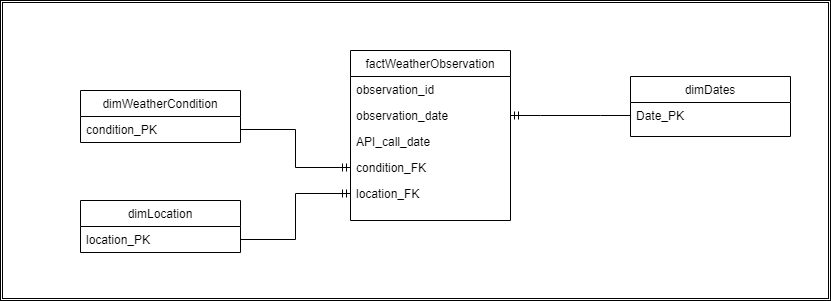

The diagram above was exported from draw.io. Its source (the exported page's mxGraphModel, read from the mxfile embedded in the PNG):
<mxGraphModel dx="1422" dy="762" grid="1" gridSize="10" guides="1" tooltips="1" connect="1" arrows="1" fold="1" page="1" pageScale="1" pageWidth="827" pageHeight="1169" math="0" shadow="0">
  <root>
    <mxCell id="WIyWlLk6GJQsqaUBKTNV-0" />
    <mxCell id="WIyWlLk6GJQsqaUBKTNV-1" parent="WIyWlLk6GJQsqaUBKTNV-0" />
    <mxCell id="Hyh03GVhAOlI9Ev4qNkE-14" value="" style="shape=ext;double=1;rounded=0;whiteSpace=wrap;html=1;" vertex="1" parent="WIyWlLk6GJQsqaUBKTNV-1">
      <mxGeometry y="100" width="830" height="300" as="geometry" />
    </mxCell>
    <mxCell id="zkfFHV4jXpPFQw0GAbJ--0" value="factWeatherObservation" style="swimlane;fontStyle=0;align=center;verticalAlign=top;childLayout=stackLayout;horizontal=1;startSize=26;horizontalStack=0;resizeParent=1;resizeLast=0;collapsible=1;marginBottom=0;rounded=0;shadow=0;strokeWidth=1;" parent="WIyWlLk6GJQsqaUBKTNV-1" vertex="1">
      <mxGeometry x="350" y="150" width="160" height="170" as="geometry">
        <mxRectangle x="220" y="120" width="160" height="26" as="alternateBounds" />
      </mxGeometry>
    </mxCell>
    <mxCell id="zkfFHV4jXpPFQw0GAbJ--1" value="observation_id" style="text;align=left;verticalAlign=top;spacingLeft=4;spacingRight=4;overflow=hidden;rotatable=0;points=[[0,0.5],[1,0.5]];portConstraint=eastwest;" parent="zkfFHV4jXpPFQw0GAbJ--0" vertex="1">
      <mxGeometry y="26" width="160" height="26" as="geometry" />
    </mxCell>
    <mxCell id="zkfFHV4jXpPFQw0GAbJ--2" value="observation_date" style="text;align=left;verticalAlign=top;spacingLeft=4;spacingRight=4;overflow=hidden;rotatable=0;points=[[0,0.5],[1,0.5]];portConstraint=eastwest;rounded=0;shadow=0;html=0;" parent="zkfFHV4jXpPFQw0GAbJ--0" vertex="1">
      <mxGeometry y="52" width="160" height="26" as="geometry" />
    </mxCell>
    <mxCell id="zkfFHV4jXpPFQw0GAbJ--3" value="API_call_date" style="text;align=left;verticalAlign=top;spacingLeft=4;spacingRight=4;overflow=hidden;rotatable=0;points=[[0,0.5],[1,0.5]];portConstraint=eastwest;rounded=0;shadow=0;html=0;" parent="zkfFHV4jXpPFQw0GAbJ--0" vertex="1">
      <mxGeometry y="78" width="160" height="26" as="geometry" />
    </mxCell>
    <mxCell id="Hyh03GVhAOlI9Ev4qNkE-0" value="condition_FK" style="text;align=left;verticalAlign=top;spacingLeft=4;spacingRight=4;overflow=hidden;rotatable=0;points=[[0,0.5],[1,0.5]];portConstraint=eastwest;rounded=0;shadow=0;html=0;" vertex="1" parent="zkfFHV4jXpPFQw0GAbJ--0">
      <mxGeometry y="104" width="160" height="26" as="geometry" />
    </mxCell>
    <mxCell id="Hyh03GVhAOlI9Ev4qNkE-1" value="location_FK" style="text;align=left;verticalAlign=top;spacingLeft=4;spacingRight=4;overflow=hidden;rotatable=0;points=[[0,0.5],[1,0.5]];portConstraint=eastwest;rounded=0;shadow=0;html=0;" vertex="1" parent="zkfFHV4jXpPFQw0GAbJ--0">
      <mxGeometry y="130" width="160" height="26" as="geometry" />
    </mxCell>
    <mxCell id="zkfFHV4jXpPFQw0GAbJ--6" value="dimWeatherCondition" style="swimlane;fontStyle=0;align=center;verticalAlign=top;childLayout=stackLayout;horizontal=1;startSize=26;horizontalStack=0;resizeParent=1;resizeLast=0;collapsible=1;marginBottom=0;rounded=0;shadow=0;strokeWidth=1;" parent="WIyWlLk6GJQsqaUBKTNV-1" vertex="1">
      <mxGeometry x="80" y="190" width="160" height="52" as="geometry">
        <mxRectangle x="130" y="380" width="160" height="26" as="alternateBounds" />
      </mxGeometry>
    </mxCell>
    <mxCell id="zkfFHV4jXpPFQw0GAbJ--7" value="condition_PK" style="text;align=left;verticalAlign=top;spacingLeft=4;spacingRight=4;overflow=hidden;rotatable=0;points=[[0,0.5],[1,0.5]];portConstraint=eastwest;" parent="zkfFHV4jXpPFQw0GAbJ--6" vertex="1">
      <mxGeometry y="26" width="160" height="26" as="geometry" />
    </mxCell>
    <mxCell id="zkfFHV4jXpPFQw0GAbJ--13" value="dimLocation" style="swimlane;fontStyle=0;align=center;verticalAlign=top;childLayout=stackLayout;horizontal=1;startSize=26;horizontalStack=0;resizeParent=1;resizeLast=0;collapsible=1;marginBottom=0;rounded=0;shadow=0;strokeWidth=1;" parent="WIyWlLk6GJQsqaUBKTNV-1" vertex="1">
      <mxGeometry x="80" y="300" width="160" height="52" as="geometry">
        <mxRectangle x="340" y="380" width="170" height="26" as="alternateBounds" />
      </mxGeometry>
    </mxCell>
    <mxCell id="zkfFHV4jXpPFQw0GAbJ--14" value="location_PK" style="text;align=left;verticalAlign=top;spacingLeft=4;spacingRight=4;overflow=hidden;rotatable=0;points=[[0,0.5],[1,0.5]];portConstraint=eastwest;" parent="zkfFHV4jXpPFQw0GAbJ--13" vertex="1">
      <mxGeometry y="26" width="160" height="26" as="geometry" />
    </mxCell>
    <mxCell id="zkfFHV4jXpPFQw0GAbJ--17" value="dimDates" style="swimlane;fontStyle=0;align=center;verticalAlign=top;childLayout=stackLayout;horizontal=1;startSize=26;horizontalStack=0;resizeParent=1;resizeLast=0;collapsible=1;marginBottom=0;rounded=0;shadow=0;strokeWidth=1;" parent="WIyWlLk6GJQsqaUBKTNV-1" vertex="1">
      <mxGeometry x="630" y="176" width="160" height="60" as="geometry">
        <mxRectangle x="550" y="140" width="160" height="26" as="alternateBounds" />
      </mxGeometry>
    </mxCell>
    <mxCell id="zkfFHV4jXpPFQw0GAbJ--18" value="Date_PK" style="text;align=left;verticalAlign=top;spacingLeft=4;spacingRight=4;overflow=hidden;rotatable=0;points=[[0,0.5],[1,0.5]];portConstraint=eastwest;" parent="zkfFHV4jXpPFQw0GAbJ--17" vertex="1">
      <mxGeometry y="26" width="160" height="26" as="geometry" />
    </mxCell>
    <mxCell id="Hyh03GVhAOlI9Ev4qNkE-11" value="" style="edgeStyle=entityRelationEdgeStyle;fontSize=12;html=1;endArrow=baseDash;rounded=0;startArrow=ERmandOne;startFill=0;endFill=0;exitX=1;exitY=0.5;exitDx=0;exitDy=0;entryX=0;entryY=0.5;entryDx=0;entryDy=0;" edge="1" parent="WIyWlLk6GJQsqaUBKTNV-1" source="zkfFHV4jXpPFQw0GAbJ--2" target="zkfFHV4jXpPFQw0GAbJ--18">
      <mxGeometry width="100" height="100" relative="1" as="geometry">
        <mxPoint x="580" y="360" as="sourcePoint" />
        <mxPoint x="680" y="260" as="targetPoint" />
      </mxGeometry>
    </mxCell>
    <mxCell id="Hyh03GVhAOlI9Ev4qNkE-12" style="edgeStyle=orthogonalEdgeStyle;rounded=0;orthogonalLoop=1;jettySize=auto;html=1;entryX=0;entryY=0.5;entryDx=0;entryDy=0;startArrow=none;startFill=0;endArrow=ERmandOne;endFill=0;" edge="1" parent="WIyWlLk6GJQsqaUBKTNV-1" source="zkfFHV4jXpPFQw0GAbJ--14" target="Hyh03GVhAOlI9Ev4qNkE-1">
      <mxGeometry relative="1" as="geometry" />
    </mxCell>
    <mxCell id="Hyh03GVhAOlI9Ev4qNkE-13" style="edgeStyle=orthogonalEdgeStyle;rounded=0;orthogonalLoop=1;jettySize=auto;html=1;startArrow=none;startFill=0;endArrow=ERmandOne;endFill=0;" edge="1" parent="WIyWlLk6GJQsqaUBKTNV-1" source="zkfFHV4jXpPFQw0GAbJ--7" target="Hyh03GVhAOlI9Ev4qNkE-0">
      <mxGeometry relative="1" as="geometry" />
    </mxCell>
  </root>
</mxGraphModel>